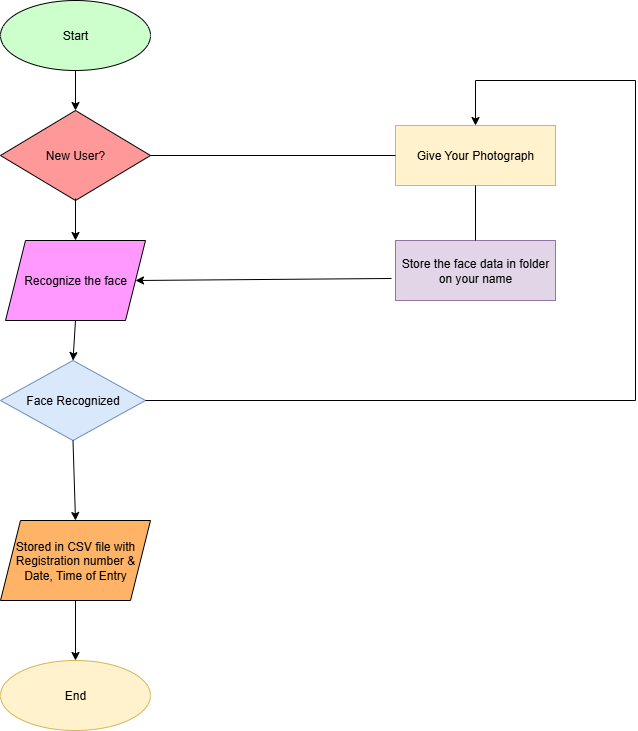

The diagram above was exported from draw.io. Its source (the exported page's mxGraphModel, read from the mxfile embedded in the PNG):
<mxGraphModel dx="1246" dy="664" grid="1" gridSize="10" guides="1" tooltips="1" connect="1" arrows="1" fold="1" page="1" pageScale="1" pageWidth="850" pageHeight="1100" math="0" shadow="0">
  <root>
    <mxCell id="0" />
    <mxCell id="1" parent="0" />
    <mxCell id="U4vYdyh6UlZJ3FhCt3c6-1" value="Start" style="ellipse;whiteSpace=wrap;html=1;fillColor=#CCFFCC;" parent="1" vertex="1">
      <mxGeometry x="85" y="80" width="150" height="70" as="geometry" />
    </mxCell>
    <mxCell id="U4vYdyh6UlZJ3FhCt3c6-2" value="New User?" style="rhombus;whiteSpace=wrap;html=1;fillColor=#FF9999;" parent="1" vertex="1">
      <mxGeometry x="85" y="190" width="150" height="90" as="geometry" />
    </mxCell>
    <mxCell id="U4vYdyh6UlZJ3FhCt3c6-3" value="Recognize the face" style="shape=parallelogram;perimeter=parallelogramPerimeter;whiteSpace=wrap;html=1;fixedSize=1;fillColor=#FF99FF;" parent="1" vertex="1">
      <mxGeometry x="90" y="320" width="140" height="80" as="geometry" />
    </mxCell>
    <mxCell id="U4vYdyh6UlZJ3FhCt3c6-6" value="Face Recognized" style="rhombus;whiteSpace=wrap;html=1;fillColor=#dae8fc;strokeColor=#6c8ebf;" parent="1" vertex="1">
      <mxGeometry x="85" y="440" width="145" height="80" as="geometry" />
    </mxCell>
    <mxCell id="U4vYdyh6UlZJ3FhCt3c6-7" value="Stored in CSV file with Registration number &amp;amp; Date, Time of Entry" style="shape=parallelogram;perimeter=parallelogramPerimeter;whiteSpace=wrap;html=1;fixedSize=1;fillColor=#FFB366;" parent="1" vertex="1">
      <mxGeometry x="85" y="600" width="150" height="80" as="geometry" />
    </mxCell>
    <mxCell id="U4vYdyh6UlZJ3FhCt3c6-8" value="End" style="ellipse;whiteSpace=wrap;html=1;fillColor=#fff2cc;strokeColor=#d6b656;" parent="1" vertex="1">
      <mxGeometry x="85" y="740" width="150" height="70" as="geometry" />
    </mxCell>
    <mxCell id="U4vYdyh6UlZJ3FhCt3c6-9" value="Give Your Photograph" style="rounded=0;whiteSpace=wrap;html=1;fillColor=#fff2cc;strokeColor=#d6b656;" parent="1" vertex="1">
      <mxGeometry x="480" y="205" width="160" height="60" as="geometry" />
    </mxCell>
    <mxCell id="U4vYdyh6UlZJ3FhCt3c6-10" value="Store the face data in folder on your name" style="rounded=0;whiteSpace=wrap;html=1;fillColor=#e1d5e7;strokeColor=#9673a6;" parent="1" vertex="1">
      <mxGeometry x="480" y="320" width="160" height="60" as="geometry" />
    </mxCell>
    <mxCell id="U4vYdyh6UlZJ3FhCt3c6-12" value="" style="endArrow=classic;html=1;rounded=0;exitX=0.5;exitY=1;exitDx=0;exitDy=0;" parent="1" source="U4vYdyh6UlZJ3FhCt3c6-1" target="U4vYdyh6UlZJ3FhCt3c6-2" edge="1">
      <mxGeometry width="50" height="50" relative="1" as="geometry">
        <mxPoint x="40" y="230" as="sourcePoint" />
        <mxPoint x="90" y="180" as="targetPoint" />
      </mxGeometry>
    </mxCell>
    <mxCell id="U4vYdyh6UlZJ3FhCt3c6-13" value="" style="endArrow=classic;html=1;rounded=0;entryX=0.5;entryY=0;entryDx=0;entryDy=0;" parent="1" target="U4vYdyh6UlZJ3FhCt3c6-3" edge="1">
      <mxGeometry width="50" height="50" relative="1" as="geometry">
        <mxPoint x="160" y="278" as="sourcePoint" />
        <mxPoint x="420" y="290" as="targetPoint" />
      </mxGeometry>
    </mxCell>
    <mxCell id="U4vYdyh6UlZJ3FhCt3c6-14" value="" style="endArrow=classic;html=1;rounded=0;exitX=0.5;exitY=1;exitDx=0;exitDy=0;entryX=0.5;entryY=0;entryDx=0;entryDy=0;" parent="1" source="U4vYdyh6UlZJ3FhCt3c6-3" target="U4vYdyh6UlZJ3FhCt3c6-6" edge="1">
      <mxGeometry width="50" height="50" relative="1" as="geometry">
        <mxPoint x="370" y="410" as="sourcePoint" />
        <mxPoint x="420" y="360" as="targetPoint" />
      </mxGeometry>
    </mxCell>
    <mxCell id="U4vYdyh6UlZJ3FhCt3c6-15" value="" style="endArrow=classic;html=1;rounded=0;exitX=0.5;exitY=1;exitDx=0;exitDy=0;entryX=0.5;entryY=0;entryDx=0;entryDy=0;" parent="1" source="U4vYdyh6UlZJ3FhCt3c6-6" target="U4vYdyh6UlZJ3FhCt3c6-7" edge="1">
      <mxGeometry width="50" height="50" relative="1" as="geometry">
        <mxPoint x="370" y="570" as="sourcePoint" />
        <mxPoint x="420" y="520" as="targetPoint" />
      </mxGeometry>
    </mxCell>
    <mxCell id="U4vYdyh6UlZJ3FhCt3c6-16" value="" style="endArrow=classic;html=1;rounded=0;exitX=0.5;exitY=1;exitDx=0;exitDy=0;entryX=0.5;entryY=0;entryDx=0;entryDy=0;" parent="1" source="U4vYdyh6UlZJ3FhCt3c6-7" target="U4vYdyh6UlZJ3FhCt3c6-8" edge="1">
      <mxGeometry width="50" height="50" relative="1" as="geometry">
        <mxPoint x="370" y="740" as="sourcePoint" />
        <mxPoint x="420" y="690" as="targetPoint" />
      </mxGeometry>
    </mxCell>
    <mxCell id="U4vYdyh6UlZJ3FhCt3c6-17" value="" style="endArrow=classic;html=1;rounded=0;entryX=0.5;entryY=0;entryDx=0;entryDy=0;" parent="1" target="U4vYdyh6UlZJ3FhCt3c6-9" edge="1">
      <mxGeometry width="50" height="50" relative="1" as="geometry">
        <mxPoint x="560" y="160" as="sourcePoint" />
        <mxPoint x="720" y="490" as="targetPoint" />
      </mxGeometry>
    </mxCell>
    <mxCell id="U4vYdyh6UlZJ3FhCt3c6-18" value="" style="endArrow=classic;html=1;rounded=0;entryX=1;entryY=0.5;entryDx=0;entryDy=0;exitX=-0.025;exitY=0.633;exitDx=0;exitDy=0;exitPerimeter=0;" parent="1" source="U4vYdyh6UlZJ3FhCt3c6-10" target="U4vYdyh6UlZJ3FhCt3c6-3" edge="1">
      <mxGeometry width="50" height="50" relative="1" as="geometry">
        <mxPoint x="370" y="310" as="sourcePoint" />
        <mxPoint x="420" y="260" as="targetPoint" />
      </mxGeometry>
    </mxCell>
    <mxCell id="U4vYdyh6UlZJ3FhCt3c6-19" value="" style="endArrow=none;html=1;rounded=0;exitX=1;exitY=0.5;exitDx=0;exitDy=0;entryX=0;entryY=0.5;entryDx=0;entryDy=0;" parent="1" source="U4vYdyh6UlZJ3FhCt3c6-2" target="U4vYdyh6UlZJ3FhCt3c6-9" edge="1">
      <mxGeometry width="50" height="50" relative="1" as="geometry">
        <mxPoint x="370" y="310" as="sourcePoint" />
        <mxPoint x="470" y="230" as="targetPoint" />
      </mxGeometry>
    </mxCell>
    <mxCell id="U4vYdyh6UlZJ3FhCt3c6-20" value="" style="endArrow=none;html=1;rounded=0;entryX=0.5;entryY=1;entryDx=0;entryDy=0;exitX=0.5;exitY=0;exitDx=0;exitDy=0;" parent="1" source="U4vYdyh6UlZJ3FhCt3c6-10" target="U4vYdyh6UlZJ3FhCt3c6-9" edge="1">
      <mxGeometry width="50" height="50" relative="1" as="geometry">
        <mxPoint x="370" y="310" as="sourcePoint" />
        <mxPoint x="420" y="260" as="targetPoint" />
      </mxGeometry>
    </mxCell>
    <mxCell id="U4vYdyh6UlZJ3FhCt3c6-22" value="" style="endArrow=none;html=1;rounded=0;" parent="1" edge="1">
      <mxGeometry width="50" height="50" relative="1" as="geometry">
        <mxPoint x="560" y="160" as="sourcePoint" />
        <mxPoint x="720" y="160" as="targetPoint" />
      </mxGeometry>
    </mxCell>
    <mxCell id="U4vYdyh6UlZJ3FhCt3c6-24" value="" style="endArrow=none;html=1;rounded=0;" parent="1" edge="1">
      <mxGeometry width="50" height="50" relative="1" as="geometry">
        <mxPoint x="230" y="480" as="sourcePoint" />
        <mxPoint x="720" y="480" as="targetPoint" />
      </mxGeometry>
    </mxCell>
    <mxCell id="ZLWAnNsrG7V7c8C09qhD-1" value="" style="endArrow=none;html=1;rounded=0;" edge="1" parent="1">
      <mxGeometry width="50" height="50" relative="1" as="geometry">
        <mxPoint x="720" y="480" as="sourcePoint" />
        <mxPoint x="720" y="160" as="targetPoint" />
      </mxGeometry>
    </mxCell>
  </root>
</mxGraphModel>